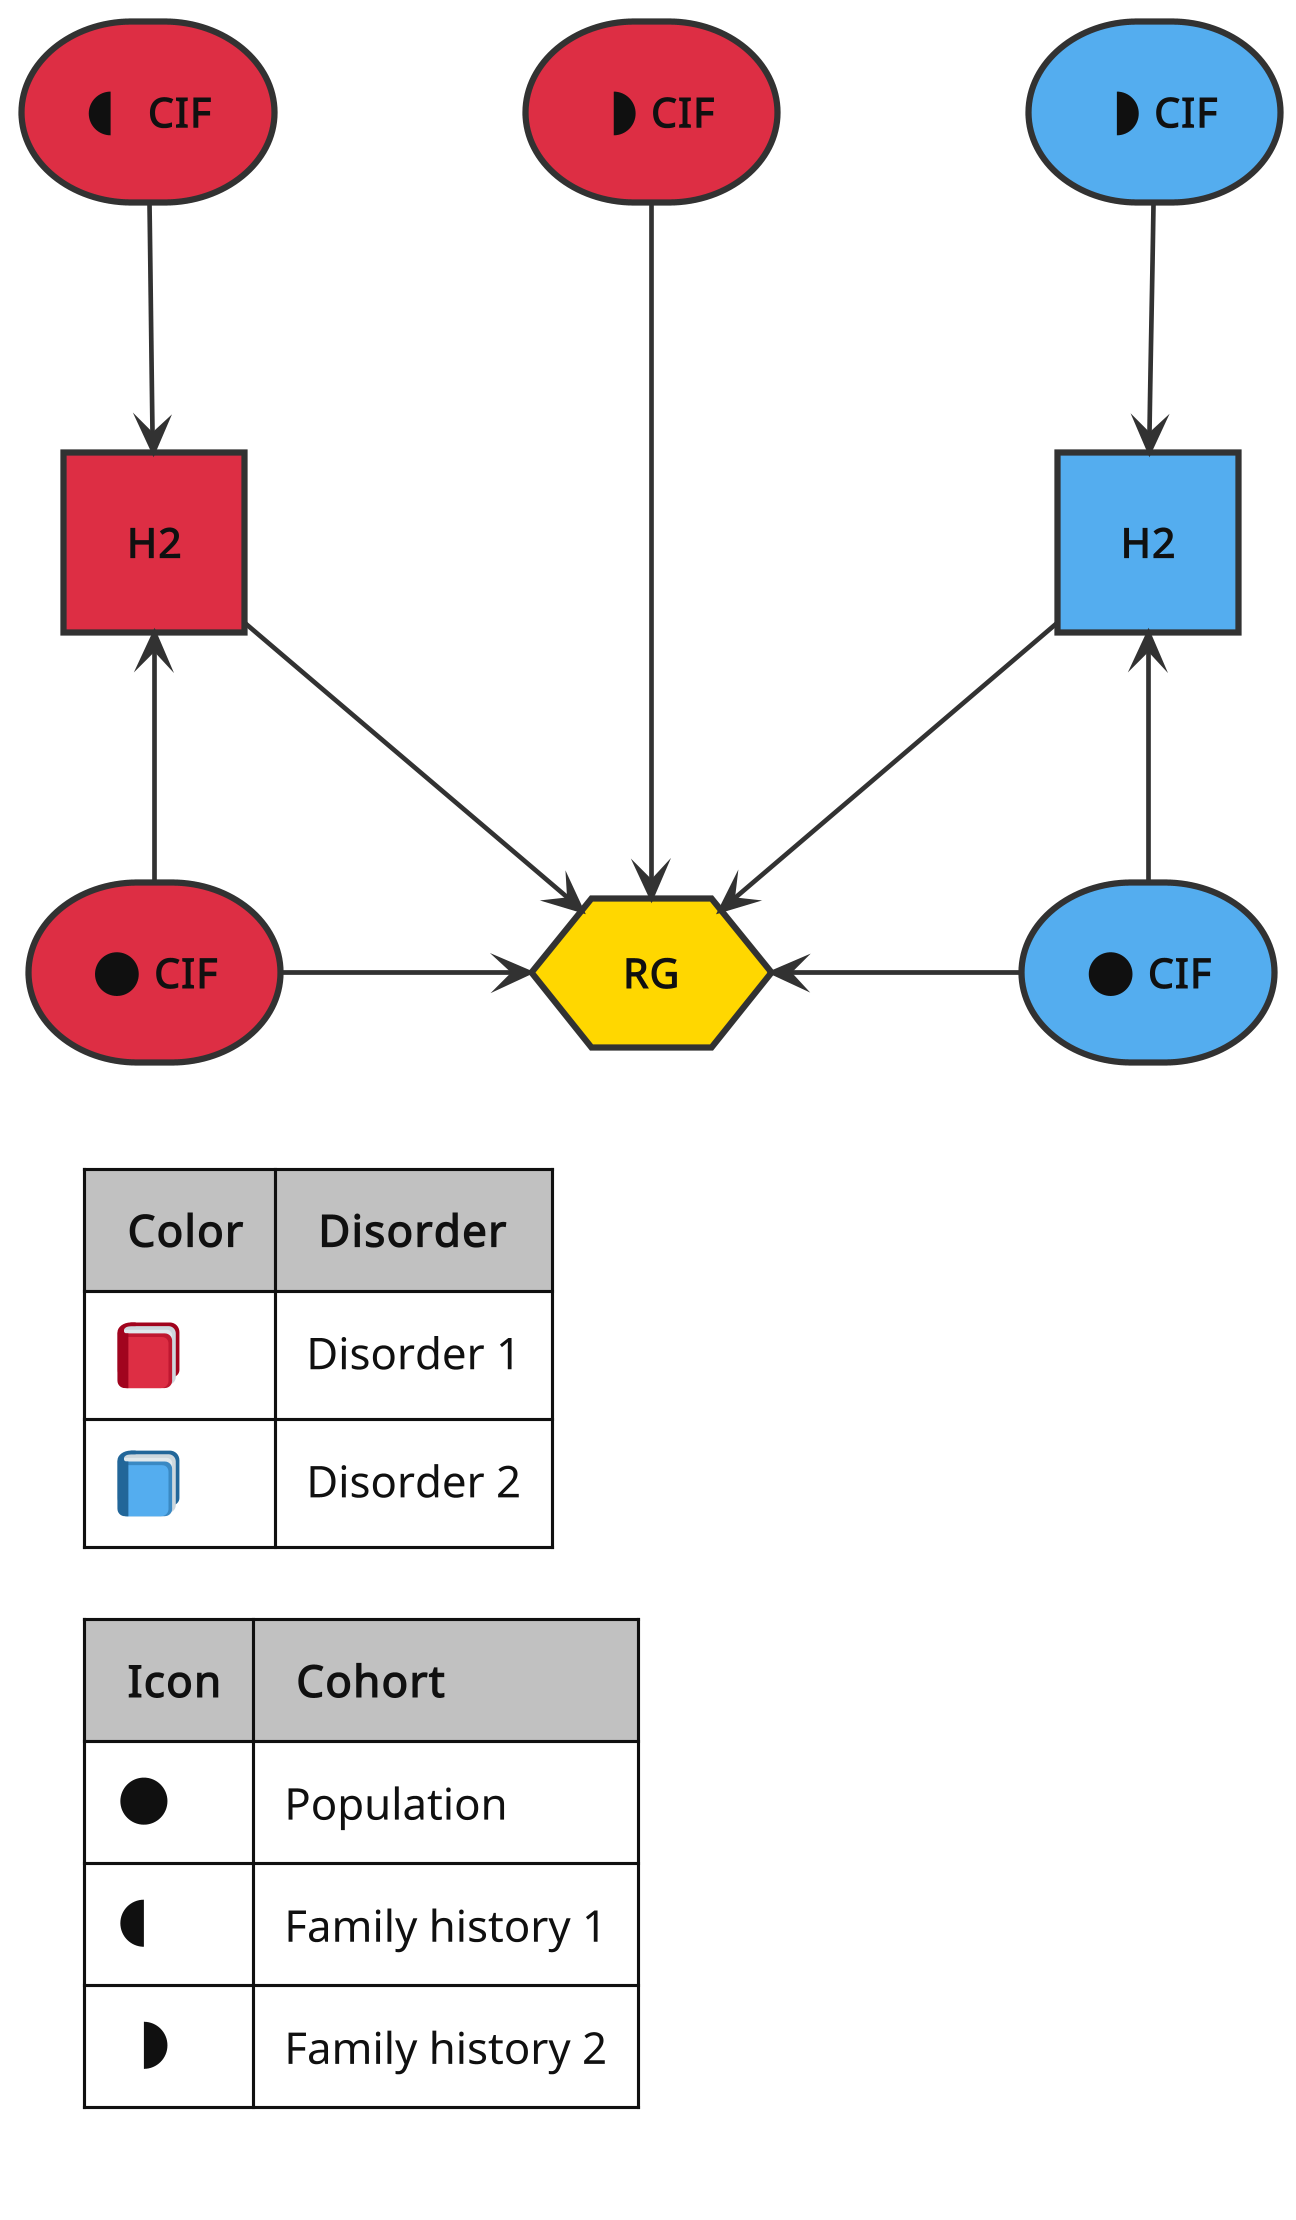

The diagram above was rendered by PlantUML. Its source (embedded in the PNG):
@startuml
!include <material7.4.47/AccountUser/AccountGroup>
!include <material7.4.47/Weather/MoonFull>
!include <material7.4.47/Weather/MoonFirstQuarter>
!include <material7.4.47/Weather/MoonLastQuarter>
!include <material/matrix>
!include ../diagrams/ibp.puml

skinparam nodesep 80
skinparam ranksep 80

<style>
  root {
    LineColor #333333
    FontColor #111111
  }

  rectangle {
    RoundCorner 0
  }
</style>

storage "<$mdiMoonFull{scale=0.35}> **CIF**" as cif_d1_pop #dd2e44
storage "<$mdiMoonLastQuarter{scale=0.35}> **CIF**" as cif_d1_fh1 #dd2e44
storage "<$mdiMoonFull{scale=0.35}> **CIF**" as cif_d2_pop #54adef
storage "<$mdiMoonFirstQuarter{scale=0.35}> **CIF**" as cif_d2_fh2 #54adef
storage "<$mdiMoonFirstQuarter{scale=0.35}> **CIF**" as cif_d1_fh2 #dd2e44
rectangle "**H2**" as h2_d1 #dd2e44
rectangle "**H2**" as h2_d2 #54adef
hexagon "**RG**" as rg #ffd600

cif_d2_pop -UP-> h2_d2
cif_d2_fh2 --> h2_d2

cif_d1_pop -UP-> h2_d1
cif_d1_fh1 --> h2_d1

cif_d1_pop -RIGHT-> rg
cif_d1_fh2 ---> rg
cif_d2_pop -LEFT-> rg
h2_d1 --> rg
h2_d2 --> rg

legend left
  <#silver>|= Color|= Disorder|
  |<b><:closed_book:></b>|Disorder 1|
  |<b><:blue_book:></b>|Disorder 2|

  <#silver>|= Icon|= Cohort|
  |<b><$mdiMoonFull{scale=0.35}></b>|Population|
  |<b><$mdiMoonLastQuarter{scale=0.35}></b>|Family history 1|
  |<b><$mdiMoonFirstQuarter{scale=0.35}></b>|Family history 2|
endlegend
@enduml